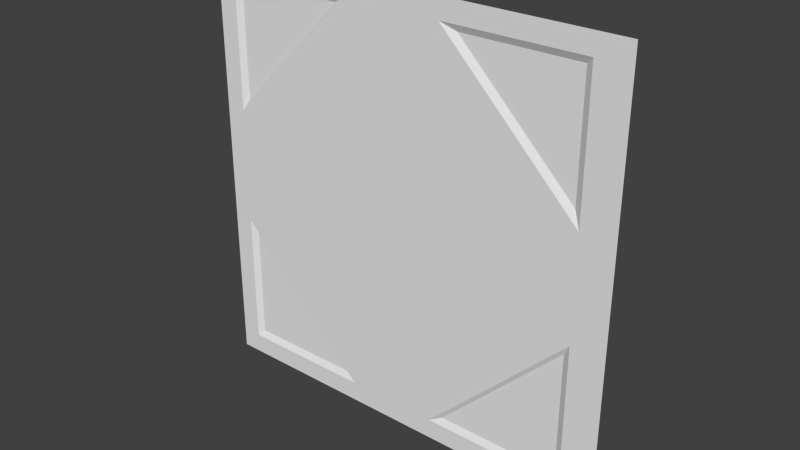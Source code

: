 # Source: flight2_3.blend  (saved by Blender 2.76.0; exported with 4.5.12 LTS)
import bpy
from mathutils import Matrix  # noqa: F401  (used for matrix-valued properties, if any)

bpy.ops.wm.read_factory_settings(use_empty=True)
scene = bpy.context.scene
scene.name = 'Scene'

# ---- collections
col_collection_1 = bpy.data.collections.new('Collection 1'); scene.collection.children.link(col_collection_1)

# ---- materials (node trees are filled in below, after node groups)
mat_flight2_3 = bpy.data.materials.new('flight2_3')
mat_flight2_3.alpha_threshold = 0.0
mat_flight2_3.use_transparent_shadow = False
mat_flight2_3.roughness = 0.5

# ---- material node trees

# ---- world
world_world = bpy.data.worlds.new('World'); scene.world = world_world
world_world.color = (0.05088, 0.05088, 0.05088)
world_world.use_sun_shadow = False
world_world.sun_shadow_jitter_overblur = 0.0
world_world.cycles.sampling_method = 'MANUAL'
world_world.cycles.sample_map_resolution = 256

# ---- meshes
me_flight2_3_meshdata = bpy.data.meshes.new('flight2_3_meshdata')
me_flight2_3_meshdata.from_pydata([(-1.28, 1.28, -1.28), (1.28, 1.28, -1.28), (-1.28, 1.28, 1.28), (1.28, 1.28, 1.28), (1.08, 1.28, -1.28), (1.08, 1.28, 1.28), (1.04, 1.28, 1.28), (1.04, 1.28, -1.28), (-1.28, 1.28, 1.16), (1.28, 1.28, 1.16), (1.08, 1.28, 1.16), (1.04, 1.28, 1.16), (-1.28, 1.28, 1.12), (1.28, 1.28, 1.12), (1.08, 1.28, 1.12), (1.04, 1.3, 1.12), (-1.16, 1.28, 1.28), (-1.16, 1.28, -1.28), (-1.16, 1.28, 1.16), (-1.16, 1.28, 1.12), (-1.28, 1.28, -1.16), (1.28, 1.28, -1.16), (1.08, 1.28, -1.16), (1.04, 1.28, -1.16), (-1.16, 1.28, -1.16), (1.28, 1.28, -1.12), (1.08, 1.28, -1.12), (1.04, 1.3, -1.12), (-1.16, 1.28, -1.12), (-1.28, 1.28, -1.12), (-1.12, 1.28, -1.28), (-1.12, 1.28, 1.28), (-1.12, 1.28, 1.16), (-1.12, 1.3, 1.12), (-1.12, 1.28, -1.16), (-1.12, 1.3, -1.12), (1.08, 1.28, 0.3206), (0.2811, 1.28, 1.12), (0.2409, 1.28, 1.16), (1.04, 1.28, 0.3611), (1.08, 1.28, -0.3017), (0.2221, 1.28, -1.16), (1.04, 1.28, -0.3422), (0.2621, 1.28, -1.12), (1.04, 1.3, -0.3789), (0.2988, 1.3, -1.12), (1.04, 1.3, 0.4191), (0.3391, 1.3, 1.12), (-1.12, 1.3, 0.4397), (-0.4397, 1.3, 1.12), (-1.12, 1.28, 0.4009), (-1.16, 1.28, 0.3609), (-0.3608, 1.28, 1.16), (-0.4009, 1.28, 1.12), (-0.3812, 1.28, -1.12), (-1.12, 1.28, -0.3813), (-0.3411, 1.28, -1.16), (-1.16, 1.28, -0.3412), (-1.12, 1.3, -0.4195), (-0.4194, 1.3, -1.12)], [], [(10, 9, 3, 5), (11, 10, 5, 6), (32, 52, 38, 11, 6, 31), (49, 53, 52), (15, 14, 10), (14, 13, 9, 10), (26, 25, 13, 14, 36, 40), (27, 26, 40, 44), (35, 59, 58), (29, 28, 57, 51, 19, 12), (12, 19, 18, 8), (8, 18, 16, 2), (0, 17, 24, 20), (30, 7, 23, 41, 56, 34), (7, 4, 22, 23), (4, 1, 21, 22), (20, 24, 28, 29), (34, 56, 59, 35), (22, 26, 27), (22, 21, 25, 26), (24, 34, 35), (17, 30, 34, 24), (57, 58, 55), (33, 32, 18), (18, 32, 31, 16), (33, 49, 52, 32), (38, 37, 47), (39, 36, 46), (37, 39, 46, 47), (43, 41, 45), (42, 40, 36, 39), (42, 43, 45, 44), (44, 40, 42), (44, 45, 27), (45, 41, 23, 27), (46, 36, 14, 15), (47, 46, 15), (47, 15, 11, 38), (48, 49, 33), (52, 53, 37, 38), (50, 53, 49, 48), (51, 48, 33, 19), (48, 51, 50), (19, 33, 18), (11, 15, 10), (23, 22, 27), (28, 24, 35), (28, 35, 58, 57), (54, 56, 41, 43), (55, 54, 43, 42, 39, 37, 53, 50), (57, 55, 50, 51), (59, 56, 54), (58, 59, 54, 55)])
_uv = me_flight2_3_meshdata.uv_layers.new(name='UVMap')
_uv.uv.foreach_set('vector', [0.922, 0.9531, 1.0, 0.9531, 1.0, 1.0, 0.922, 1.0, 0.9062, 0.9531, 0.922, 0.9531, 0.922, 1.0, 0.9062, 1.0, 0.06251, 0.9531, 0.3591, 0.9531, 0.5941, 0.9531, 0.9062, 0.9531, 0.9062, 1.0, 0.06251, 1.0, 0.112, 0.9376, 0.1068, 0.9529, 0.09603, 0.9529, 0.9062, 0.9375, 0.922, 0.9375, 0.922, 0.9531, 0.922, 0.9375, 1.0, 0.9375, 1.0, 0.9531, 0.922, 0.9531, 0.922, 0.06247, 1.0, 0.06247, 1.0, 0.9375, 0.922, 0.9375, 0.922, 0.6252, 0.922, 0.3821, 0.9062, 0.06247, 0.922, 0.06247, 0.922, 0.3821, 0.9062, 0.352, 0.06251, 0.06247, 0.3362, 0.06247, 0.06251, 0.3361, 0.0, 0.06247, 0.04687, 0.06247, 0.04687, 0.3667, 0.04687, 0.641, 0.04687, 0.9375, 0.0, 0.9375, 0.0, 0.9375, 0.04687, 0.9375, 0.04687, 0.9531, 0.0, 0.9531, 0.0, 0.9531, 0.04687, 0.9531, 0.04687, 1.0, 0.0, 1.0, 0.0, 0.0, 0.04687, 0.0, 0.04687, 0.04684, 0.0, 0.04684, 0.06251, 0.0, 0.9062, 0.0, 0.9062, 0.04684, 0.5867, 0.04684, 0.3667, 0.04684, 0.06251, 0.04684, 0.9062, 0.0, 0.922, 0.0, 0.922, 0.04684, 0.9062, 0.04684, 0.922, 0.0, 1.0, 0.0, 1.0, 0.04684, 0.922, 0.04684, 0.0, 0.04684, 0.04687, 0.04684, 0.04687, 0.06247, 0.0, 0.06247, 0.06251, 0.04684, 0.3667, 0.04684, 0.3362, 0.06247, 0.06251, 0.06247, 0.922, 0.04684, 0.922, 0.06247, 0.9062, 0.06247, 0.922, 0.04684, 1.0, 0.04684, 1.0, 0.06247, 0.922, 0.06247, 0.04687, 0.04684, 0.06251, 0.04684, 0.06251, 0.06247, 0.04687, 0.0, 0.06251, 0.0, 0.06251, 0.04684, 0.04687, 0.04684, 0.3376, 0.04711, 0.3175, 0.06239, 0.324, 0.04711, 0.06251, 0.9375, 0.06251, 0.9531, 0.04687, 0.9531, 0.04687, 0.9531, 0.06251, 0.9531, 0.06251, 1.0, 0.04687, 1.0, 0.06251, 0.9375, 0.3282, 0.9375, 0.3591, 0.9531, 0.06251, 0.9531, 0.9215, 0.7097, 0.9215, 0.7204, 0.9071, 0.7282, 0.9215, 0.9235, 0.9215, 0.9343, 0.9071, 0.9157, 0.9215, 0.7204, 0.9215, 0.9235, 0.9071, 0.9157, 0.9071, 0.7282, 0.9215, 0.2954, 0.9215, 0.3061, 0.9069, 0.2905, 0.8982, 0.3689, 0.9137, 0.3844, 0.9137, 0.6229, 0.8982, 0.6384, 0.9215, 0.08728, 0.9215, 0.2954, 0.9069, 0.2905, 0.9069, 0.09218, 0.9069, 0.09218, 0.9215, 0.07644, 0.9215, 0.08728, 0.9062, 0.352, 0.6167, 0.06247, 0.9062, 0.06247, 0.6167, 0.06247, 0.5867, 0.04684, 0.9062, 0.04684, 0.9062, 0.06247, 0.9062, 0.6637, 0.922, 0.6252, 0.922, 0.9375, 0.9062, 0.9375, 0.6325, 0.9375, 0.9062, 0.6637, 0.9062, 0.9375, 0.6325, 0.9375, 0.9062, 0.9375, 0.9062, 0.9531, 0.5941, 0.9531, 0.06251, 0.6717, 0.3282, 0.9375, 0.06251, 0.9375, 0.3614, 0.9446, 0.346, 0.9292, 0.6074, 0.9292, 0.592, 0.9446, 0.2991, 0.9529, 0.1068, 0.9529, 0.112, 0.9376, 0.2939, 0.9376, 0.04687, 0.641, 0.06251, 0.6717, 0.06251, 0.9375, 0.04687, 0.9375, 0.2939, 0.9376, 0.3098, 0.9529, 0.2991, 0.9529, 0.04687, 0.9375, 0.06251, 0.9375, 0.04687, 0.9531, 0.9062, 0.9531, 0.9062, 0.9375, 0.922, 0.9531, 0.9062, 0.04684, 0.922, 0.04684, 0.9062, 0.06247, 0.04687, 0.06247, 0.04687, 0.04684, 0.06251, 0.06247, 0.04687, 0.06247, 0.06251, 0.06247, 0.06251, 0.3361, 0.04687, 0.3667, 0.3536, 0.07077, 0.3689, 0.05544, 0.5847, 0.05544, 0.6001, 0.07077, 0.07041, 0.3539, 0.3536, 0.07077, 0.6001, 0.07077, 0.8982, 0.3689, 0.8982, 0.6384, 0.6074, 0.9292, 0.346, 0.9292, 0.07041, 0.6537, 0.05506, 0.3693, 0.07041, 0.3539, 0.07041, 0.6537, 0.05506, 0.6383, 0.07969, 0.06239, 0.05962, 0.04711, 0.0732, 0.04711, 0.3175, 0.06239, 0.07969, 0.06239, 0.0732, 0.04711, 0.324, 0.04711])
_ca = me_flight2_3_meshdata.color_attributes.new('Col', 'BYTE_COLOR', 'CORNER')
_ca.data.foreach_set('color', [0.06125, 0.0, 0.0, 1.0, 0.06125, 0.0, 0.0, 1.0, 0.06125, 0.0, 0.0, 1.0, 0.06125, 0.0, 0.0, 1.0, 0.06125, 0.0, 0.0, 1.0, 0.06125, 0.0, 0.0, 1.0, 0.06125, 0.0, 0.0, 1.0, 0.06125, 0.0, 0.0, 1.0, 0.06125, 0.0, 0.0, 1.0, 0.06125, 0.0, 0.0, 1.0, 0.06125, 0.0, 0.0, 1.0, 0.06125, 0.0, 0.0, 1.0, 0.06125, 0.0, 0.0, 1.0, 0.06125, 0.0, 0.0, 1.0, 0.06125, 0.0, 0.0, 1.0, 0.06125, 0.0, 0.0, 1.0, 0.06125, 0.0, 0.0, 1.0, 0.06125, 0.0, 0.0, 1.0, 0.06125, 0.0, 0.0, 1.0, 0.06125, 0.0, 0.0, 1.0, 0.06125, 0.0, 0.0, 1.0, 0.06125, 0.0, 0.0, 1.0, 0.06125, 0.0, 0.0, 1.0, 0.06125, 0.0, 0.0, 1.0, 0.06125, 0.0, 0.0, 1.0, 0.06125, 0.0, 0.0, 1.0, 0.06125, 0.0, 0.0, 1.0, 0.06125, 0.0, 0.0, 1.0, 0.06125, 0.0, 0.0, 1.0, 0.06125, 0.0, 0.0, 1.0, 0.06125, 0.0, 0.0, 1.0, 0.06125, 0.0, 0.0, 1.0, 0.06125, 0.0, 0.0, 1.0, 0.06125, 0.0, 0.0, 1.0, 0.06125, 0.0, 0.0, 1.0, 0.06125, 0.0, 0.0, 1.0, 0.06125, 0.0, 0.0, 1.0, 0.06125, 0.0, 0.0, 1.0, 0.06125, 0.0, 0.0, 1.0, 0.06125, 0.0, 0.0, 1.0, 0.06125, 0.0, 0.0, 1.0, 0.06125, 0.0, 0.0, 1.0, 0.06125, 0.0, 0.0, 1.0, 0.06125, 0.0, 0.0, 1.0, 0.06125, 0.0, 0.0, 1.0, 0.06125, 0.0, 0.0, 1.0, 0.06125, 0.0, 0.0, 1.0, 0.06125, 0.0, 0.0, 1.0, 0.06125, 0.0, 0.0, 1.0, 0.06125, 0.0, 0.0, 1.0, 0.06125, 0.0, 0.0, 1.0, 0.06125, 0.0, 0.0, 1.0, 0.06125, 0.0, 0.0, 1.0, 0.06125, 0.0, 0.0, 1.0, 0.06125, 0.0, 0.0, 1.0, 0.06125, 0.0, 0.0, 1.0, 0.06125, 0.0, 0.0, 1.0, 0.06125, 0.0, 0.0, 1.0, 0.06125, 0.0, 0.0, 1.0, 0.06125, 0.0, 0.0, 1.0, 0.06125, 0.0, 0.0, 1.0, 0.06125, 0.0, 0.0, 1.0, 0.06125, 0.0, 0.0, 1.0, 0.06125, 0.0, 0.0, 1.0, 0.06125, 0.0, 0.0, 1.0, 0.06125, 0.0, 0.0, 1.0, 0.06125, 0.0, 0.0, 1.0, 0.06125, 0.0, 0.0, 1.0, 0.06125, 0.0, 0.0, 1.0, 0.06125, 0.0, 0.0, 1.0, 0.06125, 0.0, 0.0, 1.0, 0.06125, 0.0, 0.0, 1.0, 0.06125, 0.0, 0.0, 1.0, 0.06125, 0.0, 0.0, 1.0, 0.06125, 0.0, 0.0, 1.0, 0.06125, 0.0, 0.0, 1.0, 0.06125, 0.0, 0.0, 1.0, 0.06125, 0.0, 0.0, 1.0, 0.06125, 0.0, 0.0, 1.0, 0.06125, 0.0, 0.0, 1.0, 0.06125, 0.0, 0.0, 1.0, 0.06125, 0.0, 0.0, 1.0, 0.06125, 0.0, 0.0, 1.0, 0.06125, 0.0, 0.0, 1.0, 0.06125, 0.0, 0.0, 1.0, 0.06125, 0.0, 0.0, 1.0, 0.06125, 0.0, 0.0, 1.0, 0.06125, 0.0, 0.0, 1.0, 0.06125, 0.0, 0.0, 1.0, 0.06125, 0.0, 0.0, 1.0, 0.06125, 0.0, 0.0, 1.0, 0.06125, 0.0, 0.0, 1.0, 0.06125, 0.0, 0.0, 1.0, 0.06125, 0.0, 0.0, 1.0, 0.06125, 0.0, 0.0, 1.0, 0.06125, 0.0, 0.0, 1.0, 0.06125, 0.0, 0.0, 1.0, 0.06125, 0.0, 0.0, 1.0, 0.06125, 0.0, 0.0, 1.0, 0.06125, 0.0, 0.0, 1.0, 0.06125, 0.0, 0.0, 1.0, 0.06125, 0.0, 0.0, 1.0, 0.06125, 0.0, 0.0, 1.0, 0.06125, 0.0, 0.0, 1.0, 0.06125, 0.0, 0.0, 1.0, 0.06125, 0.0, 0.0, 1.0, 0.06125, 0.0, 0.0, 1.0, 0.06125, 0.0, 0.0, 1.0, 0.06125, 0.0, 0.0, 1.0, 0.06125, 0.0, 0.0, 1.0, 0.06125, 0.0, 0.0, 1.0, 0.06125, 0.0, 0.0, 1.0, 0.06125, 0.0, 0.0, 1.0, 0.06125, 0.0, 0.0, 1.0, 0.06125, 0.0, 0.0, 1.0, 0.06125, 0.0, 0.0, 1.0, 0.06125, 0.0, 0.0, 1.0, 0.06125, 0.0, 0.0, 1.0, 0.06125, 0.0, 0.0, 1.0, 0.06125, 0.0, 0.0, 1.0, 0.06125, 0.0, 0.0, 1.0, 0.06125, 0.0, 0.0, 1.0, 0.06125, 0.0, 0.0, 1.0, 0.06125, 0.0, 0.0, 1.0, 0.06125, 0.0, 0.0, 1.0, 0.06125, 0.0, 0.0, 1.0, 0.06125, 0.0, 0.0, 1.0, 0.06125, 0.0, 0.0, 1.0, 0.06125, 0.0, 0.0, 1.0, 0.06125, 0.0, 0.0, 1.0, 0.06125, 0.0, 0.0, 1.0, 0.06125, 0.0, 0.0, 1.0, 0.06125, 0.0, 0.0, 1.0, 0.06125, 0.0, 0.0, 1.0, 0.06125, 0.0, 0.0, 1.0, 0.06125, 0.0, 0.0, 1.0, 0.06125, 0.0, 0.0, 1.0, 0.06125, 0.0, 0.0, 1.0, 0.06125, 0.0, 0.0, 1.0, 0.06125, 0.0, 0.0, 1.0, 0.06125, 0.0, 0.0, 1.0, 0.06125, 0.0, 0.0, 1.0, 0.06125, 0.0, 0.0, 1.0, 0.06125, 0.0, 0.0, 1.0, 0.06125, 0.0, 0.0, 1.0, 0.06125, 0.0, 0.0, 1.0, 0.06125, 0.0, 0.0, 1.0, 0.06125, 0.0, 0.0, 1.0, 0.06125, 0.0, 0.0, 1.0, 0.06125, 0.0, 0.0, 1.0, 0.06125, 0.0, 0.0, 1.0, 0.06125, 0.0, 0.0, 1.0, 0.06125, 0.0, 0.0, 1.0, 0.06125, 0.0, 0.0, 1.0, 0.06125, 0.0, 0.0, 1.0, 0.06125, 0.0, 0.0, 1.0, 0.06125, 0.0, 0.0, 1.0, 0.06125, 0.0, 0.0, 1.0, 0.06125, 0.0, 0.0, 1.0, 0.06125, 0.0, 0.0, 1.0, 0.06125, 0.0, 0.0, 1.0, 0.06125, 0.0, 0.0, 1.0, 0.06125, 0.0, 0.0, 1.0, 0.06125, 0.0, 0.0, 1.0, 0.06125, 0.0, 0.0, 1.0, 0.06125, 0.0, 0.0, 1.0, 0.06125, 0.0, 0.0, 1.0, 0.06125, 0.0, 0.0, 1.0, 0.06125, 0.0, 0.0, 1.0, 0.06125, 0.0, 0.0, 1.0, 0.06125, 0.0, 0.0, 1.0, 0.06125, 0.0, 0.0, 1.0, 0.06125, 0.0, 0.0, 1.0, 0.06125, 0.0, 0.0, 1.0, 0.06125, 0.0, 0.0, 1.0, 0.06125, 0.0, 0.0, 1.0, 0.06125, 0.0, 0.0, 1.0, 0.06125, 0.0, 0.0, 1.0, 0.06125, 0.0, 0.0, 1.0, 0.06125, 0.0, 0.0, 1.0, 0.06125, 0.0, 0.0, 1.0, 0.06125, 0.0, 0.0, 1.0, 0.06125, 0.0, 0.0, 1.0, 0.06125, 0.0, 0.0, 1.0, 0.06125, 0.0, 0.0, 1.0, 0.06125, 0.0, 0.0, 1.0, 0.06125, 0.0, 0.0, 1.0, 0.06125, 0.0, 0.0, 1.0, 0.06125, 0.0, 0.0, 1.0, 0.06125, 0.0, 0.0, 1.0, 0.06125, 0.0, 0.0, 1.0, 0.06125, 0.0, 0.0, 1.0, 0.06125, 0.0, 0.0, 1.0, 0.06125, 0.0, 0.0, 1.0, 0.06125, 0.0, 0.0, 1.0, 0.06125, 0.0, 0.0, 1.0, 0.06125, 0.0, 0.0, 1.0, 0.06125, 0.0, 0.0, 1.0, 0.06125, 0.0, 0.0, 1.0, 0.06125, 0.0, 0.0, 1.0, 0.06125, 0.0, 0.0, 1.0, 0.06125, 0.0, 0.0, 1.0, 0.06125, 0.0, 0.0, 1.0, 0.06125, 0.0, 0.0, 1.0])
me_flight2_3_meshdata.materials.append(mat_flight2_3)
me_flight2_3_meshdata.use_remesh_preserve_volume = False
me_flight2_3_meshdata.use_remesh_preserve_attributes = False
me_flight2_3_meshdata.use_mirror_vertex_groups = False
me_flight2_3_meshdata.update()

# ---- objects
ob_flight2_3_mesh = bpy.data.objects.new('flight2_3_mesh', me_flight2_3_meshdata)

# ---- transforms, parenting, visibility, modifiers, constraints
ob_flight2_3_mesh.location = (0.0, 0.0, 0.0)
ob_flight2_3_mesh.lineart.crease_threshold = 0.0

# ---- collection membership
col_collection_1.objects.link(ob_flight2_3_mesh)

# ---- scene / render settings (as saved in the file)
scene.frame_start = 1; scene.frame_end = 2; scene.frame_set(1)
scene.render.engine = 'BLENDER_EEVEE_NEXT'
scene.render.resolution_percentage = 50
scene.render.dither_intensity = 0.0
scene.cycles.use_denoising = False
scene.cycles.samples = 10
scene.cycles.sampling_pattern = 'TABULATED_SOBOL'
scene.cycles.light_sampling_threshold = 0.0
scene.cycles.use_adaptive_sampling = False
scene.cycles.use_light_tree = False
scene.cycles.blur_glossy = 0.0
scene.cycles.pixel_filter_type = 'GAUSSIAN'
scene.cycles.sample_clamp_indirect = 0.0
scene.view_settings.view_transform = 'Standard'
bpy.context.view_layer.update()

# ---- added for rendering (the .blend has no active camera and no usable light): camera, sun
cam_auto = bpy.data.cameras.new('AutoCamera')
cam_auto.lens = 50.0
cam_auto.sensor_width = 36.0
cam_auto.clip_end = 1000.0
ob_auto_camera = bpy.data.objects.new('AutoCamera', cam_auto)
scene.collection.objects.link(ob_auto_camera)
ob_auto_camera.location = (3.34972, -2.72967, 2.67978)
ob_auto_camera.rotation_euler = (1.09748, -7.21219e-08, 0.694738)
scene.camera = ob_auto_camera
light_auto_sun = bpy.data.lights.new('AutoSun', 'SUN')
light_auto_sun.energy = 3.0
light_auto_sun.angle = 0.0523599
ob_auto_sun = bpy.data.objects.new('AutoSun', light_auto_sun)
scene.collection.objects.link(ob_auto_sun)
ob_auto_sun.rotation_euler = (0.872665, 0.174533, 0.523599)
bpy.context.view_layer.update()
